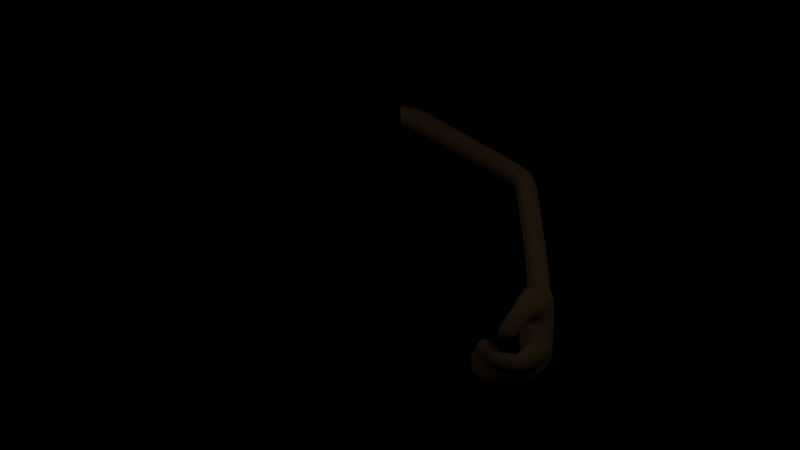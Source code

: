 # Source: manochida_IK.blend  (saved by Blender 2.68.0; exported with 4.5.12 LTS)
import bpy
from mathutils import Matrix  # noqa: F401  (used for matrix-valued properties, if any)

bpy.ops.wm.read_factory_settings(use_empty=True)
scene = bpy.context.scene
scene.name = '1'

# ---- collections
col_collection_1 = bpy.data.collections.new('Collection 1'); scene.collection.children.link(col_collection_1)
col_collection_2 = bpy.data.collections.new('Collection 2'); scene.collection.children.link(col_collection_2)

# ---- materials (node trees are filled in below, after node groups)
mat_hand = bpy.data.materials.new('Hand')
mat_hand.alpha_threshold = 0.0
mat_hand.diffuse_color = (0.75, 0.5, 0.25, 1.0)
mat_hand.roughness = 0.5
mat_hand.specular_intensity = 0.15
mat_hand.line_color = (0.0, 0.0, 0.0, 1.0)

# ---- material node trees

# ---- cameras
cam_camera = bpy.data.cameras.new('Camera')
cam_camera.passepartout_alpha = 0.2
cam_camera.clip_end = 100.0
cam_camera.lens = 35.0
cam_camera.sensor_width = 32.0
cam_camera.sensor_height = 18.0
cam_camera.ortho_scale = 7.314
cam_camera.show_passepartout = False
cam_camera.show_safe_areas = True
cam_camera.dof.focus_distance = 0.0
cam_camera.dof.aperture_fstop = 128.0

# ---- lights
light_point_002 = bpy.data.lights.new('Point.002', 'POINT')
light_point_002.transmission_factor = 0.0
light_point_002.energy = 100.0
light_point_002.shadow_buffer_clip_start = 0.5
light_point_002.shadow_soft_size = 1.0
light_point_002.shadow_maximum_resolution = 0.006
light_point_002.use_absolute_resolution = True
light_point_002.cycles.use_multiple_importance_sampling = False
light_point_001 = bpy.data.lights.new('Point.001', 'POINT')
light_point_001.transmission_factor = 0.0
light_point_001.energy = 100.0
light_point_001.shadow_buffer_clip_start = 0.5
light_point_001.shadow_soft_size = 1.0
light_point_001.shadow_maximum_resolution = 0.006
light_point_001.use_absolute_resolution = True
light_point_001.cycles.use_multiple_importance_sampling = False
light_point = bpy.data.lights.new('Point', 'POINT')
light_point.transmission_factor = 0.0
light_point.energy = 100.0
light_point.shadow_buffer_clip_start = 0.5
light_point.shadow_soft_size = 1.0
light_point.shadow_maximum_resolution = 0.006
light_point.use_absolute_resolution = True
light_point.cycles.use_multiple_importance_sampling = False

# ---- meshes
me_arm = bpy.data.meshes.new('Arm')
me_arm.from_pydata([(-2.207, -1.624, -0.4995), (-2.019, -1.686, -0.3932), (-2.064, -1.52, -0.38), (-2.085, -1.719, -0.4555), (-2.876, -0.8699, -0.6304), (-2.919, -0.8827, -0.5794), (-2.875, -0.9771, -0.5022), (-2.773, -0.9879, -0.5765), (-2.817, -0.8953, -0.6526), (-2.822, -1.228, -0.8021), (-2.742, -1.209, -0.7667), (-2.685, -1.14, -0.7719), (-2.684, -1.061, -0.8148), (-2.74, -1.019, -0.8703), (-2.82, -1.038, -0.9057), (-2.877, -1.107, -0.9005), (-2.878, -1.186, -0.8576), (-2.751, -1.314, -0.9514), (-2.699, -1.275, -0.8805), (-2.644, -1.189, -0.8359), (-2.755, -1.109, -1.01), (-2.792, -1.185, -1.042), (-2.781, -1.274, -1.015), (-2.962, -1.126, -0.7372), (-2.959, -1.064, -0.7822), (-2.902, -1.017, -0.8059), (-2.826, -1.013, -0.7946), (-2.775, -1.054, -0.7548), (-2.778, -1.117, -0.7098), (-2.835, -1.164, -0.686), (-2.911, -1.168, -0.6974), (-2.881, -1.077, -0.5959), (-2.799, -1.089, -0.6038), (-2.738, -1.055, -0.6496), (-2.735, -0.994, -0.7065), (-2.79, -0.9425, -0.7411), (-2.872, -0.9302, -0.7332), (-2.933, -0.9644, -0.6874), (-2.936, -1.025, -0.6305), (-2.92, -0.928, -0.5236), (-2.774, -0.9468, -0.6294), (-2.816, -1.004, -0.5226), (-2.612, -1.377, -0.2647), (-2.645, -1.409, -0.2084), (-2.576, -1.523, -0.1666), (-2.484, -1.501, -0.2653), (-2.553, -1.39, -0.3064), (-2.574, -1.687, -0.5605), (-2.483, -1.667, -0.5344), (-2.429, -1.588, -0.5304), (-2.443, -1.495, -0.5506), (-2.517, -1.443, -0.5834), (-2.608, -1.462, -0.6094), (-2.662, -1.541, -0.6135), (-2.648, -1.634, -0.5932), (-2.441, -1.689, -0.6791), (-2.501, -1.456, -0.6755), (-2.584, -1.504, -0.7424), (-2.569, -1.668, -0.7874), (-2.714, -1.617, -0.4368), (-2.724, -1.54, -0.4644), (-2.673, -1.478, -0.4856), (-2.591, -1.467, -0.4877), (-2.525, -1.515, -0.4697), (-2.515, -1.593, -0.4421), (-2.566, -1.655, -0.421), (-2.648, -1.665, -0.4188), (-2.598, -1.598, -0.2923), (-2.513, -1.599, -0.3201), (-2.462, -1.543, -0.3682), (-2.474, -1.464, -0.4086), (-2.544, -1.408, -0.4176), (-2.629, -1.407, -0.3898), (-2.68, -1.463, -0.3416), (-2.667, -1.542, -0.3013), (-2.631, -1.472, -0.165), (-2.499, -1.444, -0.3066), (-2.517, -1.538, -0.2067), (-2.711, -1.268, -0.3154), (-2.677, -1.184, -0.4332), (-2.834, -1.187, -0.293), (-2.862, -1.283, -0.4316), (-2.867, -1.204, -0.4874), (-2.804, -1.154, -0.541), (-2.71, -1.162, -0.5611), (-2.64, -1.223, -0.5359), (-2.635, -1.302, -0.4802), (-2.698, -1.352, -0.4265), (-2.792, -1.344, -0.4064), (-2.836, -1.434, -0.5365), (-2.747, -1.427, -0.5313), (-2.687, -1.366, -0.5572), (-2.691, -1.287, -0.5989), (-2.756, -1.236, -0.6322), (-2.846, -1.243, -0.6374), (-2.906, -1.304, -0.6115), (-2.902, -1.384, -0.5697), (-2.69, -1.483, -0.9428), (-2.714, -1.399, -0.9555), (-2.692, -1.304, -0.8792), (-2.617, -1.268, -0.8237), (-2.564, -1.313, -0.7686), (-2.605, -1.478, -0.7717), (-2.816, -1.428, -0.7264), (-2.824, -1.331, -0.7629), (-2.762, -1.248, -0.7641), (-2.666, -1.227, -0.7293), (-2.593, -1.281, -0.6789), (-2.585, -1.377, -0.6423), (-2.647, -1.461, -0.6411), (-2.743, -1.482, -0.6759), (-2.731, -1.124, -0.4468), (-2.668, -1.239, -0.3794), (-2.778, -1.244, -0.2813), (-2.841, -1.126, -0.3497), (-2.799, -1.101, -0.4107), (-1.776, -1.243, -1.148), (-1.828, -1.174, -1.215), (-1.86, -1.082, -1.213), (-1.818, -1.003, -1.041), (-1.769, -1.067, -0.9686), (-1.731, -1.166, -0.9619), (-1.854, -1.011, -1.142), (-1.733, -1.245, -1.043), (-1.806, -1.281, -1.008), (-1.953, -1.032, -1.112), (-1.812, -1.189, -0.9191), (-1.857, -1.096, -0.9387), (-1.904, -1.031, -1.004), (-1.955, -1.11, -1.181), (-1.923, -1.194, -1.177), (-1.868, -1.265, -1.117), (-2.119, -0.9621, -1.092), (-2.032, -0.9866, -0.9469), (-1.936, -1.137, -0.8651), (-1.833, -1.313, -0.8159), (-1.851, -1.414, -0.9652), (-1.964, -1.315, -1.117), (-2.068, -1.174, -1.2), (-2.139, -1.051, -1.184), (-2.07, -0.9614, -0.9997), (-1.978, -1.066, -0.8952), (-1.869, -1.225, -0.8055), (-2.137, -0.9919, -1.14), (-1.823, -1.401, -0.9044), (-2.114, -1.11, -1.207), (-2.028, -1.232, -1.173), (-1.914, -1.372, -1.064), (-2.198, -1.558, -0.466), (-2.163, -1.687, -0.4993), (-2.018, -1.602, -0.3671), (-2.13, -1.503, -0.4315), (-2.066, -1.291, -0.6414), (-2.216, -1.14, -0.82), (-2.319, -0.9978, -0.9433), (-2.498, -1.063, -0.8802), (-2.403, -1.218, -0.7536), (-2.283, -1.401, -0.6193), (-2.275, -1.609, -0.7221), (-2.559, -1.064, -1.038), (-2.38, -1.018, -1.101), (-2.112, -1.515, -0.9721), (-2.254, -1.333, -1.111), (-2.346, -1.17, -1.167), (-2.535, -1.215, -1.103), (-2.448, -1.417, -1.044), (-2.327, -1.583, -0.8886), (-2.428, -1.499, -0.6349), (-2.641, -1.109, -0.8619), (-2.084, -1.655, -0.7361), (-1.832, -1.589, -0.7694), (-2.115, -1.449, -0.5376), (-1.939, -1.452, -0.5224), (-1.998, -1.497, -0.4595), (-2.046, -1.431, -0.5058), (-2.165, -1.506, -0.536), (-1.961, -1.647, -0.5464), (-1.793, -1.504, -0.6763), (-2.146, -1.6, -0.6703), (-2.124, -1.639, -0.6169), (-1.979, -1.668, -0.773), (-2.553, -1.4, -0.7462), (-2.65, -1.53, -0.8778), (-2.688, -1.282, -0.8795), (-2.692, -1.069, -0.9338), (-2.402, -1.602, -0.6293), (-2.498, -1.72, -0.7363), (-2.58, -1.496, -0.7521), (-2.606, -1.585, -0.7937), (-2.452, -1.646, -0.8557), (-2.578, -1.464, -1.003), (-2.392, -1.502, -0.9651), (-2.662, -1.255, -1.081), (-2.5, -1.309, -1.078), (-2.449, -1.195, -1.136), (-2.305, -1.246, -1.151), (-2.358, -1.38, -1.079), (-2.189, -1.426, -1.05), (-2.23, -1.553, -0.9289), (-2.051, -1.598, -0.8964), (-2.002, -1.468, -1.008), (-2.152, -1.288, -1.14), (-2.233, -1.148, -1.194), (-1.831, -1.514, -0.8634), (-2.374, -1.093, -1.155), (-2.267, -1.002, -1.136), (-2.646, -1.076, -1.02), (-2.56, -1.131, -1.097), (-2.48, -1.046, -1.066), (-2.203, -1.593, -0.7468), (-2.293, -1.638, -0.8025), (-2.341, -1.634, -0.7014), (-2.267, -1.533, -0.6473), (-2.365, -1.46, -0.6257), (-2.349, -1.318, -0.6945), (-2.502, -1.268, -0.7419), (-2.455, -1.12, -0.8017), (-2.579, -1.079, -0.8632), (-2.535, -1.033, -0.9548), (-2.421, -1.043, -0.9199), (-2.36, -0.9808, -1.027), (-2.324, -1.2, -0.8091), (-2.265, -1.035, -0.8428), (-1.99, -1.367, -0.5685), (-2.194, -1.38, -0.6725), (-2.155, -1.247, -0.7854), (-1.952, -1.251, -0.6836), (-2.111, -1.094, -0.8457), (-2.203, -0.981, -0.9618), (-1.939, -1.582, -0.485), (-2.106, -1.466, -0.4891), (-2.179, -1.565, -0.5805), (-2.033, -1.693, -0.6149), (-2.264, -1.066, -1.19), (-2.203, -1.212, -1.177), (-2.084, -1.378, -1.083), (-1.882, -1.542, -0.9312), (-2.19, -1.62, -0.8367), (-2.298, -1.469, -1.01), (-2.41, -1.281, -1.118), (-2.477, -1.115, -1.124), (-2.656, -1.146, -1.075), (-2.645, -1.342, -1.013), (-2.539, -1.547, -0.8926), (-2.37, -1.667, -0.7768), (-2.328, -1.561, -0.6335), (-2.469, -1.391, -0.6913), (-2.574, -1.184, -0.8084), (-2.614, -1.042, -0.9362), (-2.46, -1.015, -0.9913), (-2.374, -1.101, -0.849), (-2.266, -1.304, -0.7617), (-2.13, -1.425, -0.577), (-1.839, -1.356, -0.6901), (-2.053, -1.212, -0.838), (-2.161, -1.003, -0.8687), (-2.247, -0.9612, -1.056), (-2.428, -1.5, -0.1981), (-2.427, -1.415, -0.3273), (-2.527, -1.4, -0.1329), (-2.476, -1.345, -0.3217), (-2.407, -1.475, -0.2769), (-2.477, -1.467, -0.1408), (-2.546, -1.335, -0.1869), (-2.524, -1.313, -0.2625), (-2.442, -1.255, -0.2083), (-2.461, -1.274, -0.1424), (-2.401, -1.39, -0.1021), (-2.34, -1.396, -0.221), (-2.4, -1.283, -0.2601), (-2.445, -1.331, -0.09524), (-2.358, -1.344, -0.2649), (-2.359, -1.419, -0.1522), (-2.351, -1.302, -0.1683), (-2.639, -0.767, -0.4773), (-2.647, -0.8834, -0.4612), (-2.646, -0.8088, -0.574), (-2.733, -0.7959, -0.4042), (-2.689, -0.7475, -0.5691), (-2.628, -0.8611, -0.53), (-2.689, -0.8545, -0.4112), (-2.749, -0.7389, -0.4514), (-2.731, -0.7201, -0.5173), (-2.812, -0.778, -0.5715), (-2.834, -0.7996, -0.496), (-2.765, -0.9321, -0.4498), (-2.695, -0.9397, -0.5859), (-2.764, -0.8095, -0.6307), (-2.815, -0.8649, -0.4419), (-2.715, -0.8797, -0.6363), (-2.717, -0.9652, -0.5071), (-2.573, -1.209, -0.3352), (-2.571, -1.123, -0.4644), (-2.671, -1.109, -0.2699), (-2.621, -1.053, -0.4588), (-2.551, -1.183, -0.414), (-2.621, -1.176, -0.2778), (-2.69, -1.043, -0.324), (-2.669, -1.022, -0.3995), (-2.587, -0.9637, -0.3454), (-2.606, -0.9826, -0.2795), (-2.545, -1.098, -0.2392), (-2.484, -1.105, -0.358), (-2.545, -0.9912, -0.3971), (-2.589, -1.04, -0.2323), (-2.502, -1.053, -0.402), (-2.503, -1.127, -0.2892), (-2.496, -1.011, -0.3054), (-2.16, -1.674, -0.2938), (-2.155, -1.526, -0.3066), (-2.284, -1.677, -0.3755), (-2.218, -1.495, -0.3502), (-2.134, -1.597, -0.2825), (-2.222, -1.704, -0.3312), (-2.307, -1.601, -0.3984), (-2.28, -1.528, -0.3871), (-2.347, -1.53, -0.3002), (-2.37, -1.594, -0.3101), (-2.296, -1.684, -0.2514), (-2.219, -1.591, -0.2089), (-2.293, -1.502, -0.268), (-2.35, -1.661, -0.29), (-2.238, -1.529, -0.23), (-2.242, -1.658, -0.2188), (-2.323, -1.58, -0.2097), (-0.7646, -0.6697, -1.333), (-0.8651, -0.4297, -1.437), (-0.7693, -0.5941, -1.25), (-0.8026, -0.4943, -1.257), (-0.8403, -0.4261, -1.332), (-0.8651, -0.4979, -1.51), (-0.8365, -0.5901, -1.511), (-0.7947, -0.6627, -1.442), (-0.6869, -0.6162, -1.445), (-0.7027, -0.5376, -1.518), (-0.7331, -0.446, -1.52), (-0.778, -0.3908, -1.34), (-0.7682, -0.4655, -1.263), (-0.7364, -0.5655, -1.252), (-0.7625, -0.3848, -1.446), (-0.6985, -0.6331, -1.334), (-0.6252, -0.5994, -1.295), (-0.6988, -0.3572, -1.415), (-0.7035, -0.5501, -1.231), (-0.7508, -0.4576, -1.249), (-0.7491, -0.3781, -1.322), (-0.6326, -0.4029, -1.474), (-0.5852, -0.4864, -1.465), (-0.5793, -0.5682, -1.393), (-0.5137, -0.5281, -1.305), (-0.5038, -0.4337, -1.359), (-0.554, -0.3519, -1.369), (-0.717, -0.3631, -1.266), (-0.7347, -0.4558, -1.214), (-0.6868, -0.5482, -1.197), (-0.6409, -0.3219, -1.33), (-0.5864, -0.5803, -1.237), (-0.03321, -0.2457, -0.1646), (-0.06039, 0.002911, -0.2904), (-0.1153, -0.1881, -0.1127), (-0.1489, -0.09113, -0.1369), (-0.1269, -0.01229, -0.2073), (0.00932, -0.04964, -0.3392), (0.04548, -0.1378, -0.3237), (0.03095, -0.2197, -0.2533), (0.08838, -0.1733, -0.1731), (0.1076, -0.08922, -0.2396), (0.06472, -0.006289, -0.2641), (-0.1013, 0.01116, -0.1667), (-0.1281, -0.07089, -0.1018), (-0.0885, -0.1631, -0.06928), (-0.02035, 0.03607, -0.2329), (0.009871, -0.2087, -0.1006), (0.03495, -0.1642, -0.02352), (0.003742, 0.07653, -0.1629), (-0.073, -0.1322, -0.01572), (-0.1159, -0.04539, -0.05767), (-0.08603, 0.04039, -0.1161), (0.09838, 0.046, -0.1735), (0.145, -0.03103, -0.1388), (0.1224, -0.1179, -0.07706), (0.1245, -0.06088, 0.02172), (0.1488, 0.02909, -0.03466), (0.1016, 0.09995, -0.0801), (-0.08865, 0.06967, -0.06537), (-0.1195, -0.02011, -0.01388), (-0.07623, -0.1012, 0.0379), (0.003871, 0.1178, -0.09137), (0.03393, -0.1189, 0.05496)], [], [(254, 225, 152, 226), (255, 222, 153, 227), (256, 220, 154, 228), (249, 218, 155, 219), (250, 216, 156, 221), (251, 214, 157, 224), (245, 211, 158, 212), (249, 208, 159, 218), (256, 205, 160, 220), (235, 200, 161, 197), (234, 201, 162, 195), (233, 202, 163, 204), (240, 194, 164, 207), (239, 196, 165, 193), (238, 198, 166, 191), (243, 188, 57, 187), (243, 189, 58, 188), (245, 185, 55, 211), (246, 56, 167, 213), (241, 192, 22, 21), (241, 21, 20, 206), (247, 19, 18, 183), (248, 184, 168, 217), (242, 98, 99, 183), (242, 190, 97, 98), (246, 181, 102, 187), (247, 100, 101, 215), (237, 199, 169, 178), (253, 177, 170, 203), (237, 178, 171, 209), (252, 174, 172, 223), (230, 173, 172, 174), (229, 177, 172, 173), (253, 223, 172, 177), (231, 175, 171, 178), (230, 174, 171, 175), (252, 209, 171, 174), (229, 176, 170, 177), (232, 180, 170, 176), (236, 203, 170, 180), (236, 180, 169, 199), (232, 179, 169, 180), (231, 178, 169, 179), (246, 215, 101, 181), (243, 187, 102, 182), (243, 182, 97, 190), (247, 183, 99, 100), (247, 217, 168, 19), (242, 183, 18, 17), (248, 206, 20, 184), (242, 17, 22, 192), (245, 213, 167, 185), (244, 211, 55, 186), (244, 186, 58, 189), (246, 187, 57, 56), (237, 210, 166, 198), (244, 189, 166, 210), (243, 191, 166, 189), (238, 191, 165, 196), (243, 190, 165, 191), (242, 193, 165, 190), (239, 193, 164, 194), (242, 192, 164, 193), (241, 207, 164, 192), (234, 195, 163, 202), (239, 194, 163, 195), (240, 204, 163, 194), (235, 197, 162, 201), (238, 196, 162, 197), (239, 195, 162, 196), (236, 199, 161, 200), (237, 198, 161, 199), (238, 197, 161, 198), (233, 204, 160, 205), (240, 208, 160, 204), (249, 220, 160, 208), (240, 207, 159, 208), (241, 206, 159, 207), (248, 218, 159, 206), (244, 210, 158, 211), (237, 209, 158, 210), (252, 212, 158, 209), (246, 213, 157, 214), (245, 212, 157, 213), (252, 224, 157, 212), (247, 215, 156, 216), (246, 214, 156, 215), (251, 221, 156, 214), (248, 217, 155, 218), (247, 216, 155, 217), (250, 219, 155, 216), (249, 219, 154, 220), (250, 222, 154, 219), (255, 228, 154, 222), (250, 221, 153, 222), (251, 225, 153, 221), (254, 227, 153, 225), (251, 224, 152, 225), (252, 223, 152, 224), (253, 226, 152, 223), (230, 151, 2, 173), (230, 175, 148, 151), (231, 0, 148, 175), (229, 173, 2, 150), (229, 150, 1, 176), (232, 176, 1, 3), (149, 0, 231, 179), (232, 3, 149, 179), (253, 135, 142, 226), (254, 134, 141, 227), (255, 133, 140, 228), (205, 143, 139, 233), (200, 147, 136, 236), (201, 146, 137, 235), (202, 145, 138, 234), (236, 136, 144, 203), (203, 144, 135, 253), (233, 139, 145, 202), (234, 138, 146, 201), (235, 137, 147, 200), (256, 132, 143, 205), (132, 256, 228, 140), (227, 141, 133, 255), (226, 142, 134, 254), (142, 126, 127, 134), (141, 127, 128, 133), (140, 128, 125, 132), (132, 125, 143), (137, 131, 147), (138, 130, 146), (139, 129, 145), (144, 124, 126, 135), (136, 124, 144), (145, 129, 130, 138), (146, 130, 131, 137), (147, 131, 124, 136), (143, 125, 129, 139), (133, 128, 140), (134, 127, 141), (135, 126, 142), (125, 122, 118, 129), (131, 116, 123, 124), (130, 117, 116, 131), (129, 118, 117, 130), (124, 123, 121, 126), (128, 119, 122, 125), (127, 120, 119, 128), (126, 121, 120, 127), (110, 182, 102, 109), (109, 102, 181, 108), (108, 181, 101, 107), (107, 101, 100, 106), (106, 100, 99, 105), (105, 99, 98, 104), (104, 98, 97, 103), (182, 110, 103, 97), (110, 89, 96, 103), (103, 96, 95, 104), (104, 95, 94, 105), (105, 94, 93, 106), (106, 93, 92, 107), (107, 92, 91, 108), (108, 91, 90, 109), (89, 110, 109, 90), (90, 87, 88, 89), (91, 86, 87, 90), (92, 85, 86, 91), (93, 84, 85, 92), (94, 83, 84, 93), (95, 82, 83, 94), (96, 81, 82, 95), (89, 88, 81, 96), (88, 113, 80, 81), (81, 80, 114, 82), (82, 114, 115, 83), (83, 115, 111, 84), (84, 111, 79, 85), (85, 79, 112, 86), (86, 112, 78, 87), (87, 78, 113, 88), (47, 186, 55, 48), (48, 55, 185, 49), (49, 185, 167, 50), (50, 167, 56, 51), (51, 56, 57, 52), (52, 57, 188, 53), (53, 188, 58, 54), (186, 47, 54, 58), (47, 66, 59, 54), (54, 59, 60, 53), (53, 60, 61, 52), (52, 61, 62, 51), (51, 62, 63, 50), (50, 63, 64, 49), (49, 64, 65, 48), (66, 47, 48, 65), (65, 68, 67, 66), (64, 69, 68, 65), (63, 70, 69, 64), (62, 71, 70, 63), (61, 72, 71, 62), (60, 73, 72, 61), (59, 74, 73, 60), (66, 67, 74, 59), (67, 44, 75, 74), (74, 75, 43, 73), (73, 43, 42, 72), (72, 42, 46, 71), (71, 46, 76, 70), (70, 76, 45, 69), (69, 45, 77, 68), (68, 77, 44, 67), (9, 17, 18, 10), (10, 18, 19, 11), (11, 19, 168, 12), (12, 168, 184, 13), (13, 184, 20, 14), (14, 20, 21, 15), (15, 21, 22, 16), (17, 9, 16, 22), (9, 30, 23, 16), (16, 23, 24, 15), (15, 24, 25, 14), (14, 25, 26, 13), (13, 26, 27, 12), (12, 27, 28, 11), (11, 28, 29, 10), (30, 9, 10, 29), (29, 32, 31, 30), (28, 33, 32, 29), (27, 34, 33, 28), (26, 35, 34, 27), (25, 36, 35, 26), (24, 37, 36, 25), (23, 38, 37, 24), (30, 31, 38, 23), (31, 6, 39, 38), (38, 39, 5, 37), (37, 5, 4, 36), (36, 4, 8, 35), (35, 8, 40, 34), (34, 40, 7, 33), (33, 7, 41, 32), (32, 41, 6, 31), (76, 258, 261, 45), (46, 260, 258, 76), (77, 257, 262, 44), (45, 261, 257, 77), (75, 259, 263, 43), (44, 262, 259, 75), (42, 264, 260, 46), (43, 263, 264, 42), (264, 263, 266, 265), (260, 264, 265, 269), (259, 262, 267, 270), (263, 259, 270, 266), (257, 261, 268, 272), (262, 257, 272, 267), (258, 260, 269, 271), (261, 258, 271, 268), (268, 271, 273), (271, 269, 273), (267, 272, 273), (272, 268, 273), (266, 270, 273), (270, 267, 273), (269, 265, 273), (265, 266, 273), (283, 284, 281, 282), (287, 283, 282, 278), (288, 285, 280, 277), (284, 288, 277, 281), (290, 286, 279, 275), (285, 290, 275, 280), (289, 287, 278, 276), (286, 289, 276, 279), (279, 276, 274), (276, 278, 274), (280, 275, 274), (275, 279, 274), (281, 277, 274), (277, 280, 274), (278, 282, 274), (282, 281, 274), (4, 283, 287, 8), (8, 287, 289, 40), (7, 40, 289, 286), (7, 286, 290, 41), (6, 41, 290, 285), (6, 285, 288, 39), (5, 39, 288, 284), (4, 5, 284, 283), (298, 297, 300, 299), (294, 298, 299, 303), (293, 296, 301, 304), (297, 293, 304, 300), (291, 295, 302, 306), (296, 291, 306, 301), (292, 294, 303, 305), (295, 292, 305, 302), (302, 305, 307), (305, 303, 307), (301, 306, 307), (306, 302, 307), (300, 304, 307), (304, 301, 307), (303, 299, 307), (299, 300, 307), (80, 293, 297, 114), (80, 113, 296, 293), (78, 291, 296, 113), (114, 297, 298, 115), (111, 115, 298, 294), (79, 111, 294, 292), (79, 292, 295, 112), (78, 112, 295, 291), (315, 314, 317, 316), (311, 315, 316, 320), (310, 313, 318, 321), (314, 310, 321, 317), (308, 312, 319, 323), (313, 308, 323, 318), (309, 311, 320, 322), (312, 309, 322, 319), (319, 322, 324), (322, 320, 324), (318, 323, 324), (323, 319, 324), (317, 321, 324), (321, 318, 324), (320, 316, 324), (316, 317, 324), (148, 315, 311, 151), (0, 314, 315, 148), (0, 149, 310, 314), (3, 313, 310, 149), (1, 308, 313, 3), (150, 151, 311, 309), (2, 309, 312, 150), (1, 150, 312, 308), (120, 121, 327, 328), (119, 120, 328, 329), (122, 119, 329, 326), (121, 123, 325, 327), (117, 118, 330, 331), (116, 117, 331, 332), (123, 116, 332, 325), (118, 122, 326, 330), (330, 326, 339, 335), (325, 332, 333, 340), (332, 331, 334, 333), (331, 330, 335, 334), (327, 325, 340, 338), (326, 329, 336, 339), (329, 328, 337, 336), (328, 327, 338, 337), (337, 338, 343, 344), (336, 337, 344, 345), (339, 336, 345, 342), (338, 340, 341, 343), (334, 335, 346, 347), (333, 334, 347, 348), (340, 333, 348, 341), (335, 339, 342, 346), (346, 342, 355, 351), (341, 348, 349, 356), (348, 347, 350, 349), (347, 346, 351, 350), (343, 341, 356, 354), (342, 345, 352, 355), (345, 344, 353, 352), (344, 343, 354, 353), (353, 354, 359, 360), (352, 353, 360, 361), (355, 352, 361, 358), (354, 356, 357, 359), (350, 351, 362, 363), (349, 350, 363, 364), (356, 349, 364, 357), (351, 355, 358, 362), (362, 358, 371, 367), (357, 364, 365, 372), (364, 363, 366, 365), (363, 362, 367, 366), (359, 357, 372, 370), (358, 361, 368, 371), (361, 360, 369, 368), (360, 359, 370, 369), (369, 370, 375, 376), (368, 369, 376, 377), (371, 368, 377, 374), (370, 372, 373, 375), (366, 367, 378, 379), (365, 366, 379, 380), (372, 365, 380, 373), (367, 371, 374, 378), (378, 374, 387, 383), (373, 380, 381, 388), (380, 379, 382, 381), (379, 378, 383, 382), (375, 373, 388, 386), (374, 377, 384, 387), (377, 376, 385, 384), (376, 375, 386, 385)])
me_arm.polygons.foreach_set('use_smooth', [True] * 404)
me_arm.materials.append(mat_hand)
me_arm.use_remesh_preserve_volume = False
me_arm.use_remesh_preserve_attributes = False
me_arm.use_mirror_vertex_groups = False
me_arm.update()
arm_armature = bpy.data.armatures.new('Armature')  # bones are not reproduced

# ---- objects
ob_point_002 = bpy.data.objects.new('Point.002', light_point_002)
ob_point_001 = bpy.data.objects.new('Point.001', light_point_001)
ob_point = bpy.data.objects.new('Point', light_point)
ob_camera = bpy.data.objects.new('Camera', cam_camera)
ob_armature = bpy.data.objects.new('Armature', arm_armature)
ob_arm = bpy.data.objects.new('Arm', me_arm)

# ---- transforms, parenting, visibility, modifiers, constraints
ob_point_002.location = (-3.66, -0.9272, 1.348)
ob_point_002.hide_viewport = True
ob_point_002.lineart.crease_threshold = 0.0
ob_point_001.location = (3.047, 3.666, 1.348)
ob_point_001.hide_viewport = True
ob_point_001.lineart.crease_threshold = 0.0
ob_point.location = (3.047, -3.513, 1.697)
ob_point.hide_viewport = True
ob_point.lineart.crease_threshold = 0.0
ob_camera.location = (0.0, -8.129, 0.0)
ob_camera.rotation_euler = (1.571, 0.0, 0.0)
ob_camera.lock_rotations_4d = False
ob_camera.empty_display_type = 'ARROWS'
ob_camera.color = (0.0, 0.0, 0.0, 0.0)
ob_camera.hide_viewport = True
ob_camera.display_type = 'WIRE'
ob_camera.lineart.crease_threshold = 0.0
ob_armature.location = (0.005095, 0.002333, 1.001)
ob_armature.lineart.crease_threshold = 0.0
ob_arm.parent = ob_armature
ob_arm.matrix_parent_inverse = Matrix(((1.0, 0.0, 0.0, -0.005095), (0.0, 1.0, 0.0, -0.002333), (0.0, 0.0, 1.0, -1.001), (0.0, 0.0, 0.0, 1.0)))
ob_arm.location = (-0.006486, -0.00548, 0.9979)
ob_arm.rotation_euler = (0.5236, -1.571, 0.0)
ob_arm.scale = (0.8252, 0.8252, 0.8252)
ob_arm.lock_rotations_4d = False
ob_arm.empty_display_type = 'ARROWS'
ob_arm.color = (0.0, 0.0, 0.0, 0.0)
ob_arm.lineart.crease_threshold = 0.0
_vg = ob_arm.vertex_groups.new(name='Brazo')
for _i, _w in zip([333, 334, 335, 336, 337, 338, 339, 340, 341, 342, 343, 344, 345, 346, 347, 348, 349, 350, 351, 352, 353, 354, 355, 356, 357, 358, 359, 360, 361, 362, 363, 364, 365, 366, 367, 368, 369, 370, 371, 372, 373, 374, 375, 376, 377, 378, 379, 380, 381, 382, 383, 384, 385, 386, 387, 388], [0.1161, 0.1525, 0.3809, 0.2632, 0.275, 0.2137, 0.2522, 0.146, 0.8223, 0.754, 0.7734, 0.7321, 0.7567, 0.5438, 0.5379, 0.816, 0.994, 0.9914, 0.9886, 0.995, 0.9951, 0.9957, 0.994, 0.995, 1.0, 1.0, 1.0, 1.0, 1.0, 0.9999, 0.9999, 0.9999, 1.0, 1.0, 1.0, 1.0, 1.0, 1.0, 1.0, 1.0, 1.0, 1.0, 1.0, 1.0, 1.0, 1.0, 1.0, 1.0, 1.0, 1.0, 1.0, 1.0, 1.0, 1.0, 1.0, 1.0]): _vg.add([_i], _w, 'REPLACE')
_vg = ob_arm.vertex_groups.new(name='Antebrazo')
for _i, _w in zip([116, 117, 118, 119, 120, 121, 122, 123, 124, 125, 126, 127, 128, 129, 130, 131, 133, 140, 141, 325, 326, 327, 328, 329, 330, 331, 332, 333, 334, 335, 336, 337, 338, 339, 340, 341, 342, 343, 344, 345, 346, 347, 348], [0.9726, 0.9734, 0.9732, 0.982, 0.9796, 0.9732, 0.9769, 0.9703, 0.06937, 0.07889, 0.07991, 0.07939, 0.08558, 0.06524, 0.05314, 0.04477, 0.006138, 0.002867, 0.002866, 0.9968, 0.9892, 0.9958, 0.9939, 0.9907, 0.9899, 0.9958, 0.9971, 0.8839, 0.8475, 0.6191, 0.7368, 0.725, 0.7863, 0.7478, 0.854, 0.1777, 0.246, 0.2266, 0.2679, 0.2433, 0.4562, 0.4621, 0.184]): _vg.add([_i], _w, 'REPLACE')
_vg = ob_arm.vertex_groups.new(name='Palma')
for _i, _w in zip([56, 100, 101, 116, 117, 118, 123, 124, 125, 126, 127, 128, 129, 130, 131, 132, 133, 134, 135, 136, 137, 138, 139, 140, 141, 142, 143, 144, 145, 146, 147, 152, 153, 154, 155, 156, 157, 158, 159, 160, 161, 162, 163, 164, 165, 166, 167, 168, 169, 170, 171, 178, 179, 180, 181, 185, 189, 190, 191, 193, 194, 195, 196, 197, 198, 199, 200, 201, 202, 203, 204, 205, 206, 207, 208, 209, 210, 211, 212, 213, 214, 215, 216, 217, 218, 219, 220, 221, 222, 223, 224, 225, 226, 227, 228, 231, 233, 234, 235, 236, 237, 238, 239, 240, 242, 243, 244, 245, 246, 247, 248, 249, 250, 251, 252, 254, 255, 256], [0.02159, 0.01613, 0.05888, 0.001749, 0.002034, 0.002233, 0.001142, 0.7885, 0.9, 0.7423, 0.8547, 0.883, 0.9204, 0.9377, 0.9234, 0.892, 0.8732, 0.6529, 0.1002, 0.3164, 0.9475, 0.9475, 0.9087, 0.888, 0.8232, 0.1939, 0.8964, 0.1698, 0.9278, 0.9643, 0.8049, 0.1366, 0.7526, 0.6901, 0.2299, 0.477, 0.3516, 0.2119, 0.1445, 0.634, 0.7415, 0.903, 0.7194, 0.1595, 0.3495, 0.3187, 0.04944, 0.005722, 0.1154, 0.003346, 0.02472, 0.1213, 0.009572, 0.05378, 0.01097, 0.01665, 0.06568, 0.08384, 0.5053, 0.244, 0.4236, 0.8058, 0.7421, 0.9317, 0.6661, 0.2967, 0.7397, 0.9523, 0.864, 0.07762, 0.6559, 0.8073, 0.03259, 0.1379, 0.334, 0.2379, 0.2228, 0.08171, 0.2427, 0.1531, 0.482, 0.187, 0.3239, 0.09501, 0.1776, 0.4221, 0.6454, 0.6649, 0.7383, 0.003112, 0.2687, 0.6105, 0.07943, 0.7504, 0.8203, 0.01261, 0.8271, 0.9092, 0.9485, 0.1942, 0.3982, 0.8218, 0.5988, 0.3497, 0.007882, 0.06683, 0.066, 0.104, 0.1135, 0.08031, 0.06393, 0.3577, 0.5716, 0.6257, 0.1043, 0.3778, 0.8189, 0.8096]): _vg.add([_i], _w, 'REPLACE')
_vg = ob_arm.vertex_groups.new(name='Indice.1')
for _i, _w in zip([45, 47, 48, 49, 50, 51, 52, 53, 54, 55, 56, 57, 58, 59, 60, 61, 62, 63, 64, 65, 66, 67, 68, 69, 70, 71, 72, 73, 74, 76, 101, 102, 156, 157, 158, 161, 165, 166, 167, 169, 171, 178, 181, 182, 185, 186, 187, 188, 189, 190, 191, 196, 198, 199, 209, 210, 211, 212, 213, 214, 215, 216, 221, 224, 225, 231, 237, 238, 243, 244, 245, 246, 251, 252], [0.004497, 0.9542, 0.961, 0.9442, 0.9281, 0.9293, 0.9348, 0.952, 0.9575, 0.9583, 0.8172, 0.7515, 0.9434, 0.5038, 0.5279, 0.7972, 0.8175, 0.803, 0.7979, 0.7621, 0.5326, 0.06157, 0.1112, 0.1619, 0.1877, 0.163, 0.1094, 0.05708, 0.0401, 0.0155, 0.05521, 0.1126, 0.07725, 0.3094, 0.5694, 0.04823, 0.05882, 0.5293, 0.8598, 0.05613, 0.05095, 0.07906, 0.1254, 0.0353, 0.9114, 0.9632, 0.4088, 0.8555, 0.787, 0.05121, 0.1871, 0.004404, 0.1736, 0.06384, 0.2561, 0.601, 0.824, 0.4146, 0.6447, 0.2072, 0.1152, 0.01141, 0.03393, 0.109, 0.002417, 0.00113, 0.2485, 0.06348, 0.2341, 0.8585, 0.751, 0.5196, 0.08107, 0.05914]): _vg.add([_i], _w, 'REPLACE')
_vg = ob_arm.vertex_groups.new(name='Indice.2')
for _i, _w in zip([42, 43, 44, 45, 46, 47, 48, 49, 50, 51, 52, 53, 54, 59, 60, 61, 62, 63, 64, 65, 66, 67, 68, 69, 70, 71, 72, 73, 74, 75, 76, 77, 257, 258, 259, 260, 261, 262, 263, 264], [0.1958, 0.446, 0.4447, 0.1409, 0.1381, 0.02983, 0.004248, 0.009906, 0.01104, 0.003997, 2.993e-05, 0.01281, 0.02197, 0.4942, 0.4682, 0.1853, 0.1474, 0.1514, 0.1653, 0.2179, 0.4622, 0.8694, 0.761, 0.666, 0.6288, 0.6801, 0.7779, 0.8747, 0.9028, 0.4794, 0.1272, 0.1989, 0.03245, 0.007246, 0.06167, 0.001867, 0.01465, 0.0585, 0.05394, 0.00624]): _vg.add([_i], _w, 'REPLACE')
_vg = ob_arm.vertex_groups.new(name='Indice.3')
for _i, _w in zip([42, 43, 44, 45, 46, 62, 63, 64, 67, 68, 69, 70, 71, 72, 73, 74, 75, 76, 77, 257, 258, 259, 260, 261, 262, 263, 264, 265, 266, 267, 268, 269, 270, 271, 272, 273], [0.7905, 0.5492, 0.5513, 0.8317, 0.8369, 0.006533, 0.02656, 0.01578, 0.06896, 0.1275, 0.1712, 0.182, 0.1556, 0.1121, 0.06809, 0.0521, 0.5179, 0.8398, 0.7871, 0.9551, 0.9645, 0.9376, 0.9688, 0.9618, 0.94, 0.9449, 0.9691, 0.9936, 0.9912, 0.99, 0.9929, 0.9939, 0.9899, 0.9934, 0.9915, 0.9921]): _vg.add([_i], _w, 'REPLACE')
_vg = ob_arm.vertex_groups.new(name='Medio.1')
for _i, _w in zip([17, 18, 19, 52, 56, 57, 58, 81, 82, 83, 84, 85, 86, 87, 88, 89, 90, 91, 92, 93, 94, 95, 96, 97, 98, 99, 100, 101, 102, 103, 104, 105, 106, 107, 108, 109, 110, 153, 155, 156, 157, 162, 164, 165, 166, 167, 168, 181, 182, 183, 187, 188, 189, 190, 191, 192, 193, 194, 195, 196, 198, 210, 213, 214, 215, 216, 217, 218, 219, 221, 222, 238, 239, 242, 243, 244, 246, 247, 250, 251], [0.05691, 0.1459, 0.08388, 0.01698, 0.1138, 0.2297, 0.03203, 0.04807, 0.05138, 0.04011, 0.06451, 0.1229, 0.1039, 0.05205, 0.04576, 0.4671, 0.2831, 0.7201, 0.7087, 0.2779, 0.2402, 0.4521, 0.4847, 0.9073, 0.7867, 0.6391, 0.6581, 0.7614, 0.8717, 0.9334, 0.8882, 0.8153, 0.81, 0.8842, 0.9348, 0.9182, 0.9408, 0.004803, 0.05409, 0.2031, 0.03666, 0.003398, 0.04119, 0.3881, 0.07095, 0.02363, 0.00812, 0.806, 0.9269, 0.3422, 0.5584, 0.1258, 0.1231, 0.6934, 0.2247, 0.000242, 0.1484, 0.0284, 0.006731, 0.1076, 0.008986, 0.01431, 0.06697, 0.1217, 0.4889, 0.1233, 0.06411, 0.002818, 0.02524, 0.077, 0.003565, 0.05869, 0.07215, 0.2175, 0.6642, 0.02069, 0.292, 0.2542, 0.06076, 0.04685]): _vg.add([_i], _w, 'REPLACE')
_vg = ob_arm.vertex_groups.new(name='Medio.2')
for _i, _w in zip([78, 79, 80, 81, 82, 83, 84, 85, 86, 87, 88, 89, 90, 91, 92, 93, 94, 95, 96, 100, 103, 104, 105, 106, 107, 108, 109, 110, 111, 112, 113, 114, 115, 291, 292, 293, 294, 295, 296, 297, 298, 302, 305], [0.8171, 0.8313, 0.5146, 0.9023, 0.9013, 0.9179, 0.9034, 0.8484, 0.8708, 0.9256, 0.9093, 0.5305, 0.7128, 0.2709, 0.2752, 0.7036, 0.7468, 0.5424, 0.5123, 0.005965, 0.05357, 0.08022, 0.1183, 0.114, 0.05846, 0.01274, 0.06667, 0.04676, 0.83, 0.8219, 0.5493, 0.5463, 0.7701, 0.1223, 0.1434, 0.0522, 0.1238, 0.1449, 0.08224, 0.05987, 0.1032, 0.007488, 0.03284]): _vg.add([_i], _w, 'REPLACE')
_vg = ob_arm.vertex_groups.new(name='Medio.3')
for _i, _w in zip([78, 79, 80, 81, 82, 83, 84, 85, 88, 111, 112, 113, 114, 115, 291, 292, 293, 294, 295, 296, 297, 298, 299, 300, 301, 302, 303, 304, 305, 306, 307], [0.1761, 0.1501, 0.4832, 0.04701, 0.04374, 0.02143, 0.009693, 0.00341, 0.03534, 0.1591, 0.1626, 0.4477, 0.4505, 0.2232, 0.8761, 0.8536, 0.9475, 0.8743, 0.8517, 0.917, 0.9397, 0.8956, 0.9858, 0.9905, 0.986, 0.9706, 0.9778, 0.9908, 0.9577, 0.9779, 0.9992]): _vg.add([_i], _w, 'REPLACE')
_vg = ob_arm.vertex_groups.new(name='Menique.1')
for _i, _w in zip([7, 9, 10, 11, 12, 13, 14, 15, 16, 17, 18, 19, 20, 21, 22, 23, 24, 25, 26, 27, 28, 29, 30, 31, 32, 33, 34, 35, 36, 37, 38, 40, 97, 98, 99, 100, 101, 104, 105, 106, 107, 132, 133, 139, 140, 143, 145, 153, 154, 155, 156, 159, 160, 162, 163, 164, 165, 168, 183, 184, 190, 191, 192, 193, 194, 195, 196, 202, 204, 205, 206, 207, 208, 214, 215, 216, 217, 218, 219, 220, 221, 222, 225, 227, 228, 233, 234, 238, 239, 240, 241, 242, 243, 246, 247, 248, 249, 250, 251, 255, 256], [0.01484, 0.9435, 0.9535, 0.954, 0.9625, 0.9701, 0.9702, 0.958, 0.9498, 0.9318, 0.8378, 0.8764, 0.9853, 0.9853, 0.9739, 0.5091, 0.5392, 0.8153, 0.8589, 0.857, 0.833, 0.7749, 0.5427, 0.06887, 0.1209, 0.1709, 0.1895, 0.156, 0.1038, 0.05706, 0.04773, 0.02119, 0.06263, 0.1895, 0.3241, 0.2586, 0.0973, 0.006407, 0.06065, 0.05982, 0.006201, 0.05611, 0.004422, 0.05592, 0.03108, 0.06145, 0.02997, 0.07141, 0.2411, 0.6838, 0.1776, 0.8297, 0.3289, 0.051, 0.2421, 0.7853, 0.1944, 0.9308, 0.6281, 0.9667, 0.1679, 0.05998, 0.9572, 0.5836, 0.5237, 0.1505, 0.1134, 0.1073, 0.3095, 0.1562, 0.9456, 0.8349, 0.6306, 0.0588, 0.1728, 0.4861, 0.8204, 0.779, 0.5008, 0.3073, 0.1257, 0.1533, 0.001497, 0.02117, 0.1107, 0.1416, 0.06427, 0.009378, 0.309, 0.6137, 0.967, 0.742, 0.008559, 0.02097, 0.6218, 0.9067, 0.5942, 0.2967, 0.03642, 0.07051, 0.1435]): _vg.add([_i], _w, 'REPLACE')
_vg = ob_arm.vertex_groups.new(name='Menique.2')
for _i, _w in zip([4, 5, 6, 7, 8, 9, 10, 14, 15, 16, 23, 24, 25, 26, 27, 28, 29, 30, 31, 32, 33, 34, 35, 36, 37, 38, 39, 40, 41, 275, 276, 278, 279, 283, 284, 285, 286, 287, 288, 289, 290], [0.8896, 0.928, 0.9102, 0.8202, 0.8467, 0.03662, 0.001936, 0.004331, 0.02953, 0.04035, 0.4903, 0.4601, 0.1827, 0.1371, 0.1364, 0.159, 0.2197, 0.4556, 0.9197, 0.8574, 0.8007, 0.7827, 0.8222, 0.8818, 0.9344, 0.9441, 0.9387, 0.816, 0.853, 0.009472, 0.05997, 0.009822, 0.03131, 0.1071, 0.0681, 0.1103, 0.2072, 0.1593, 0.0707, 0.2043, 0.1701]): _vg.add([_i], _w, 'REPLACE')
_vg = ob_arm.vertex_groups.new(name='Menique.3')
for _i, _w in zip([4, 5, 6, 7, 8, 33, 34, 39, 40, 41, 274, 275, 276, 277, 278, 279, 280, 281, 282, 283, 284, 285, 286, 287, 288, 289, 290], [0.09993, 0.06759, 0.0836, 0.1472, 0.1303, 0.005573, 0.00475, 0.05829, 0.1483, 0.1288, 0.9995, 0.9694, 0.938, 0.9876, 0.9693, 0.9579, 0.9809, 0.9887, 0.9831, 0.8913, 0.9314, 0.8882, 0.7851, 0.8366, 0.9288, 0.7882, 0.8249]): _vg.add([_i], _w, 'REPLACE')
_vg = ob_arm.vertex_groups.new(name='Pulgar.1')
for _i, _w in zip([124, 126, 127, 131, 133, 134, 135, 136, 137, 140, 141, 142, 144, 147, 152, 153, 154, 156, 157, 158, 161, 166, 169, 170, 171, 172, 174, 175, 176, 177, 178, 179, 180, 198, 199, 200, 203, 209, 210, 212, 213, 214, 221, 222, 223, 224, 225, 226, 227, 228, 229, 230, 231, 232, 235, 236, 237, 245, 250, 251, 252, 253, 254, 255], [0.1384, 0.1741, 0.06144, 0.005154, 0.06245, 0.3087, 0.8778, 0.6541, 0.02133, 0.02278, 0.1284, 0.7827, 0.802, 0.1702, 0.6245, 0.1074, 0.007171, 0.03406, 0.1556, 0.03731, 0.1409, 0.000772, 0.1889, 0.7247, 0.1225, 0.05455, 0.07609, 0.02543, 0.06818, 0.5127, 0.1062, 0.05205, 0.4617, 0.06061, 0.4413, 0.2138, 0.8493, 0.1229, 0.03923, 0.1289, 0.0624, 0.08124, 0.06647, 0.05568, 0.1879, 0.3867, 0.2641, 0.8656, 0.1777, 0.02763, 0.002901, 0.0003202, 0.01822, 0.06298, 0.01608, 0.7234, 0.1275, 0.03722, 0.0226, 0.1429, 0.3502, 0.8978, 0.5675, 0.0764]): _vg.add([_i], _w, 'REPLACE')
_vg = ob_arm.vertex_groups.new(name='Plulgar.2')
for _i, _w in zip([0, 1, 2, 3, 148, 149, 150, 151, 152, 157, 158, 161, 166, 169, 170, 171, 172, 173, 174, 175, 176, 177, 178, 179, 180, 198, 199, 203, 209, 210, 211, 212, 213, 214, 223, 224, 225, 226, 229, 230, 231, 232, 236, 237, 245, 251, 252, 253, 308, 309, 313], [0.1702, 0.4693, 0.2081, 0.4596, 0.1608, 0.2347, 0.1042, 0.1546, 0.1996, 0.1077, 0.1364, 0.05185, 0.01733, 0.6087, 0.2385, 0.7055, 0.9301, 0.881, 0.8283, 0.6991, 0.8728, 0.4787, 0.6143, 0.7518, 0.454, 0.05471, 0.1813, 0.06509, 0.3333, 0.08361, 0.04387, 0.1669, 0.04921, 0.03396, 0.7704, 0.1809, 0.05114, 0.03769, 0.9269, 0.7927, 0.7167, 0.8349, 0.06427, 0.1908, 0.0646, 0.0525, 0.4339, 0.08438, 0.03245, 0.04752, 0.02769]): _vg.add([_i], _w, 'REPLACE')
_vg = ob_arm.vertex_groups.new(name='Pulgar.3')
for _i, _w in zip([0, 1, 2, 3, 148, 149, 150, 151, 169, 171, 173, 174, 175, 176, 178, 179, 209, 229, 230, 231, 232, 252, 308, 309, 310, 311, 312, 313, 314, 315, 316, 317, 318, 319, 320, 321, 322, 323, 324], [0.8126, 0.5284, 0.7873, 0.5341, 0.8237, 0.7499, 0.8938, 0.8385, 0.001668, 0.07852, 0.1049, 0.06015, 0.2305, 0.05015, 0.07232, 0.1475, 0.01766, 0.03978, 0.1674, 0.19, 0.07386, 0.0288, 0.9584, 0.9501, 0.9772, 0.9737, 0.9833, 0.9602, 0.9769, 0.9766, 0.9971, 0.9969, 0.9948, 0.9962, 0.9971, 0.9963, 0.9954, 0.9944, 0.9995]): _vg.add([_i], _w, 'REPLACE')
_m = ob_arm.modifiers.new('Subsurf', 'SUBSURF')
_m.uv_smooth = 'PRESERVE_CORNERS'
_m.quality = 1
_m.render_levels = 1
_m.show_only_control_edges = False
_m = ob_arm.modifiers.new('Armature', 'ARMATURE')
_m.object = ob_armature

# ---- collection membership
col_collection_1.objects.link(ob_point_002)
col_collection_1.objects.link(ob_point_001)
col_collection_1.objects.link(ob_point)
col_collection_1.objects.link(ob_camera)
col_collection_1.objects.link(ob_armature)
col_collection_1.objects.link(ob_arm)
col_collection_2.objects.link(ob_arm)

# ---- scene / render settings (as saved in the file)
scene.camera = ob_camera
scene.frame_start = 1; scene.frame_end = 250; scene.frame_set(1)
scene.render.engine = 'BLENDER_EEVEE_NEXT'
scene.render.image_settings.file_format = 'TARGA'
scene.render.image_settings.color_mode = 'RGB'
scene.render.image_settings.quality = 95
scene.render.image_settings.compression = 95
scene.render.resolution_percentage = 50
scene.render.dither_intensity = 0.0
scene.render.film_transparent = True
scene.render.use_compositing = False
scene.render.use_sequencer = False
scene.render.use_file_extension = False
scene.render.bake_margin = 2
scene.render.bake_bias = 0.0
scene.render.use_stamp_time = False
scene.render.use_stamp_date = False
scene.render.use_stamp_frame = False
scene.render.use_stamp_camera = False
scene.render.use_stamp_scene = False
scene.render.use_stamp_filename = False
scene.render.use_stamp_render_time = False
scene.render.stamp_font_size = 0
scene.cycles.use_denoising = False
scene.cycles.samples = 10
scene.cycles.sampling_pattern = 'TABULATED_SOBOL'
scene.cycles.light_sampling_threshold = 0.0
scene.cycles.use_adaptive_sampling = False
scene.cycles.use_light_tree = False
scene.cycles.blur_glossy = 0.0
scene.cycles.volume_bounces = 1
scene.cycles.pixel_filter_type = 'GAUSSIAN'
scene.cycles.sample_clamp_indirect = 0.0
scene.view_settings.view_transform = 'Raw'
bpy.context.view_layer.update()
